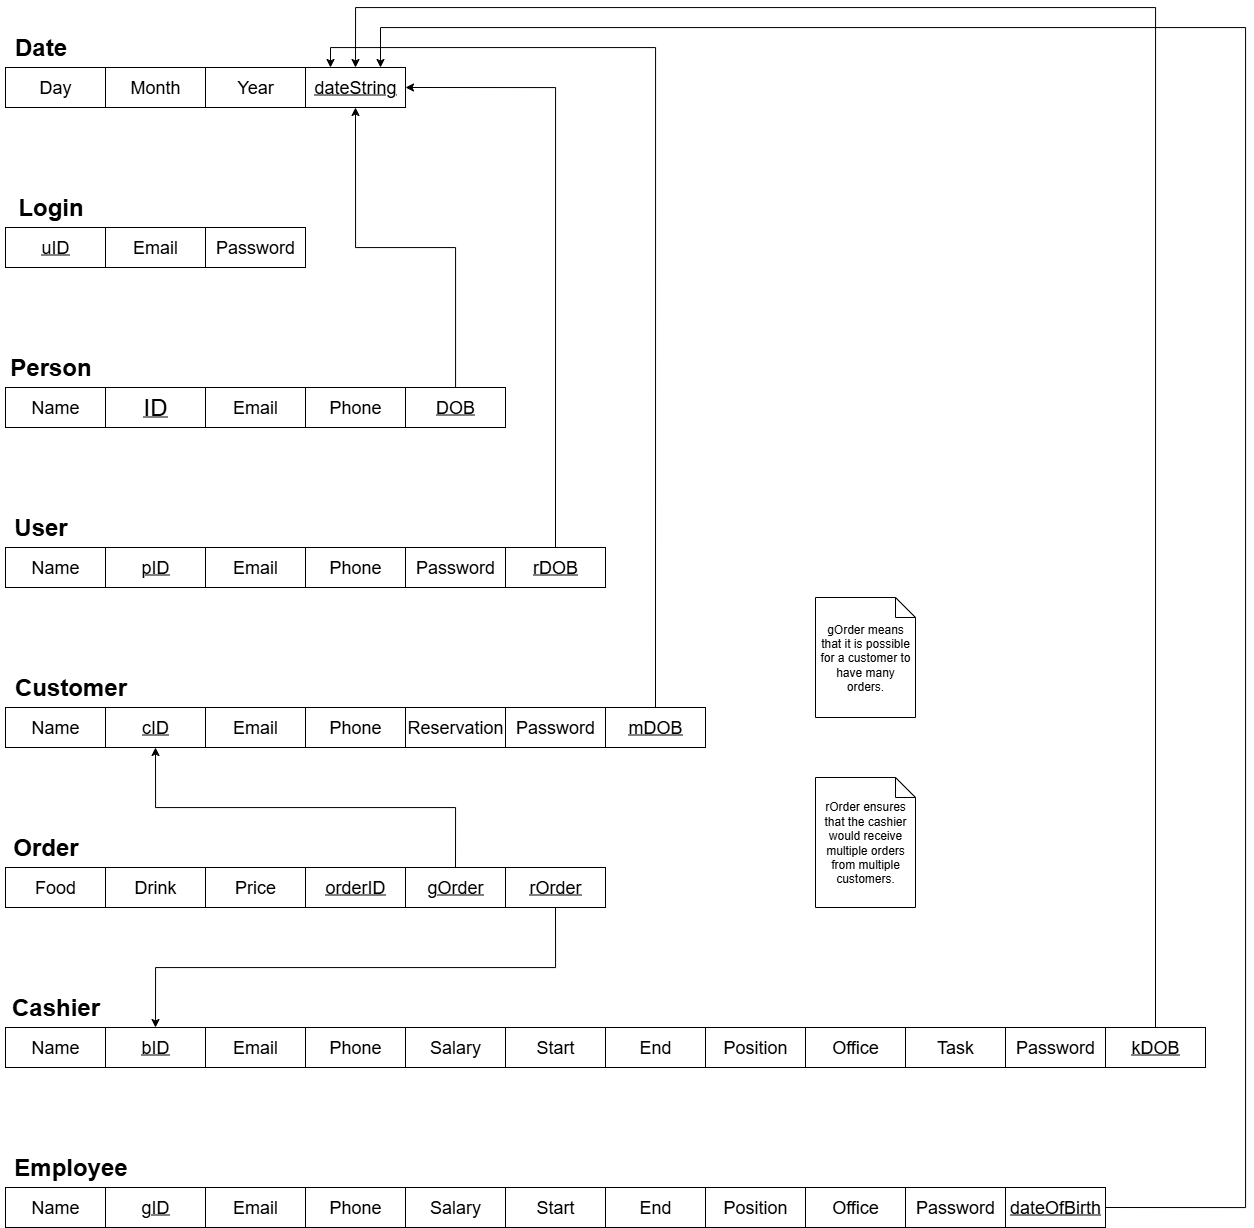

The diagram above was exported from draw.io. Its source (the exported page's mxGraphModel, read from the mxfile embedded in the PNG):
<mxGraphModel dx="1389" dy="829" grid="1" gridSize="10" guides="1" tooltips="1" connect="1" arrows="1" fold="1" page="1" pageScale="1" pageWidth="850" pageHeight="1100" math="0" shadow="0">
  <root>
    <mxCell id="0" />
    <mxCell id="1" parent="0" />
    <mxCell id="n4rjJ3Pf_C7E4eWOb-Z1-1" value="&lt;u&gt;&lt;font style=&quot;font-size: 18px;&quot;&gt;dateString&lt;/font&gt;&lt;/u&gt;" style="whiteSpace=wrap;html=1;align=center;" parent="1" vertex="1">
      <mxGeometry x="340" y="80" width="100" height="40" as="geometry" />
    </mxCell>
    <mxCell id="n4rjJ3Pf_C7E4eWOb-Z1-2" value="&lt;font style=&quot;font-size: 18px;&quot;&gt;Year&lt;/font&gt;" style="whiteSpace=wrap;html=1;align=center;" parent="1" vertex="1">
      <mxGeometry x="240" y="80" width="100" height="40" as="geometry" />
    </mxCell>
    <mxCell id="n4rjJ3Pf_C7E4eWOb-Z1-3" value="&lt;font style=&quot;font-size: 18px;&quot;&gt;Month&lt;/font&gt;" style="whiteSpace=wrap;html=1;align=center;" parent="1" vertex="1">
      <mxGeometry x="140" y="80" width="100" height="40" as="geometry" />
    </mxCell>
    <mxCell id="n4rjJ3Pf_C7E4eWOb-Z1-4" value="&lt;font style=&quot;font-size: 18px;&quot;&gt;Day&lt;/font&gt;" style="whiteSpace=wrap;html=1;align=center;" parent="1" vertex="1">
      <mxGeometry x="40" y="80" width="100" height="40" as="geometry" />
    </mxCell>
    <mxCell id="n4rjJ3Pf_C7E4eWOb-Z1-5" value="&lt;font style=&quot;font-size: 24px;&quot;&gt;&lt;b&gt;Date&lt;/b&gt;&lt;/font&gt;" style="text;html=1;align=center;verticalAlign=middle;resizable=0;points=[];autosize=1;strokeColor=none;fillColor=none;" parent="1" vertex="1">
      <mxGeometry x="35" y="40" width="80" height="40" as="geometry" />
    </mxCell>
    <mxCell id="n4rjJ3Pf_C7E4eWOb-Z1-6" value="&lt;font style=&quot;font-size: 18px;&quot;&gt;Password&lt;/font&gt;" style="whiteSpace=wrap;html=1;align=center;" parent="1" vertex="1">
      <mxGeometry x="240" y="240" width="100" height="40" as="geometry" />
    </mxCell>
    <mxCell id="n4rjJ3Pf_C7E4eWOb-Z1-7" value="&lt;font style=&quot;font-size: 18px;&quot;&gt;Email&lt;/font&gt;" style="whiteSpace=wrap;html=1;align=center;" parent="1" vertex="1">
      <mxGeometry x="140" y="240" width="100" height="40" as="geometry" />
    </mxCell>
    <mxCell id="n4rjJ3Pf_C7E4eWOb-Z1-8" value="&lt;u&gt;&lt;font style=&quot;font-size: 18px;&quot;&gt;uID&lt;/font&gt;&lt;/u&gt;" style="whiteSpace=wrap;html=1;align=center;" parent="1" vertex="1">
      <mxGeometry x="40" y="240" width="100" height="40" as="geometry" />
    </mxCell>
    <mxCell id="n4rjJ3Pf_C7E4eWOb-Z1-9" value="&lt;font style=&quot;font-size: 24px;&quot;&gt;&lt;b&gt;Login&lt;/b&gt;&lt;/font&gt;" style="text;html=1;align=center;verticalAlign=middle;resizable=0;points=[];autosize=1;strokeColor=none;fillColor=none;" parent="1" vertex="1">
      <mxGeometry x="40" y="200" width="90" height="40" as="geometry" />
    </mxCell>
    <mxCell id="n4rjJ3Pf_C7E4eWOb-Z1-15" style="edgeStyle=orthogonalEdgeStyle;rounded=0;orthogonalLoop=1;jettySize=auto;html=1;entryX=0.5;entryY=1;entryDx=0;entryDy=0;" parent="1" source="n4rjJ3Pf_C7E4eWOb-Z1-10" target="n4rjJ3Pf_C7E4eWOb-Z1-1" edge="1">
      <mxGeometry relative="1" as="geometry" />
    </mxCell>
    <mxCell id="n4rjJ3Pf_C7E4eWOb-Z1-10" value="&lt;u&gt;&lt;font style=&quot;font-size: 18px;&quot;&gt;DOB&lt;/font&gt;&lt;/u&gt;" style="whiteSpace=wrap;html=1;align=center;" parent="1" vertex="1">
      <mxGeometry x="440" y="400" width="100" height="40" as="geometry" />
    </mxCell>
    <mxCell id="n4rjJ3Pf_C7E4eWOb-Z1-11" value="&lt;font style=&quot;font-size: 18px;&quot;&gt;Phone&lt;/font&gt;" style="whiteSpace=wrap;html=1;align=center;" parent="1" vertex="1">
      <mxGeometry x="340" y="400" width="100" height="40" as="geometry" />
    </mxCell>
    <mxCell id="n4rjJ3Pf_C7E4eWOb-Z1-12" value="&lt;font style=&quot;font-size: 18px;&quot;&gt;Email&lt;/font&gt;" style="whiteSpace=wrap;html=1;align=center;" parent="1" vertex="1">
      <mxGeometry x="240" y="400" width="100" height="40" as="geometry" />
    </mxCell>
    <mxCell id="n4rjJ3Pf_C7E4eWOb-Z1-13" value="&lt;u&gt;&lt;font style=&quot;font-size: 24px;&quot;&gt;ID&lt;/font&gt;&lt;/u&gt;" style="whiteSpace=wrap;html=1;align=center;" parent="1" vertex="1">
      <mxGeometry x="140" y="400" width="100" height="40" as="geometry" />
    </mxCell>
    <mxCell id="n4rjJ3Pf_C7E4eWOb-Z1-14" value="&lt;font style=&quot;font-size: 18px;&quot;&gt;Name&lt;/font&gt;" style="whiteSpace=wrap;html=1;align=center;" parent="1" vertex="1">
      <mxGeometry x="40" y="400" width="100" height="40" as="geometry" />
    </mxCell>
    <mxCell id="n4rjJ3Pf_C7E4eWOb-Z1-16" value="&lt;font style=&quot;font-size: 24px;&quot;&gt;&lt;b&gt;Person&lt;/b&gt;&lt;/font&gt;" style="text;html=1;align=center;verticalAlign=middle;resizable=0;points=[];autosize=1;strokeColor=none;fillColor=none;" parent="1" vertex="1">
      <mxGeometry x="35" y="360" width="100" height="40" as="geometry" />
    </mxCell>
    <mxCell id="ZoTzS2P8PB_xGe9-_oFc-2" style="edgeStyle=orthogonalEdgeStyle;rounded=0;orthogonalLoop=1;jettySize=auto;html=1;entryX=1;entryY=0.5;entryDx=0;entryDy=0;exitX=0.5;exitY=0;exitDx=0;exitDy=0;" parent="1" source="n4rjJ3Pf_C7E4eWOb-Z1-17" target="n4rjJ3Pf_C7E4eWOb-Z1-1" edge="1">
      <mxGeometry relative="1" as="geometry" />
    </mxCell>
    <mxCell id="n4rjJ3Pf_C7E4eWOb-Z1-17" value="&lt;u&gt;&lt;font style=&quot;font-size: 18px;&quot;&gt;rDOB&lt;/font&gt;&lt;/u&gt;" style="whiteSpace=wrap;html=1;align=center;" parent="1" vertex="1">
      <mxGeometry x="540" y="560" width="100" height="40" as="geometry" />
    </mxCell>
    <mxCell id="n4rjJ3Pf_C7E4eWOb-Z1-18" value="&lt;font style=&quot;font-size: 18px;&quot;&gt;Password&lt;/font&gt;" style="whiteSpace=wrap;html=1;align=center;" parent="1" vertex="1">
      <mxGeometry x="440" y="560" width="100" height="40" as="geometry" />
    </mxCell>
    <mxCell id="n4rjJ3Pf_C7E4eWOb-Z1-19" value="&lt;font style=&quot;font-size: 18px;&quot;&gt;Phone&lt;/font&gt;" style="whiteSpace=wrap;html=1;align=center;" parent="1" vertex="1">
      <mxGeometry x="340" y="560" width="100" height="40" as="geometry" />
    </mxCell>
    <mxCell id="n4rjJ3Pf_C7E4eWOb-Z1-20" value="&lt;font style=&quot;font-size: 18px;&quot;&gt;Email&lt;/font&gt;" style="whiteSpace=wrap;html=1;align=center;" parent="1" vertex="1">
      <mxGeometry x="240" y="560" width="100" height="40" as="geometry" />
    </mxCell>
    <mxCell id="n4rjJ3Pf_C7E4eWOb-Z1-21" value="&lt;u&gt;&lt;font style=&quot;font-size: 18px;&quot;&gt;pID&lt;/font&gt;&lt;/u&gt;" style="whiteSpace=wrap;html=1;align=center;" parent="1" vertex="1">
      <mxGeometry x="140" y="560" width="100" height="40" as="geometry" />
    </mxCell>
    <mxCell id="n4rjJ3Pf_C7E4eWOb-Z1-22" value="&lt;font style=&quot;font-size: 18px;&quot;&gt;Name&lt;/font&gt;" style="whiteSpace=wrap;html=1;align=center;" parent="1" vertex="1">
      <mxGeometry x="40" y="560" width="100" height="40" as="geometry" />
    </mxCell>
    <mxCell id="ZoTzS2P8PB_xGe9-_oFc-3" value="&lt;font style=&quot;font-size: 24px;&quot;&gt;&lt;b&gt;User&lt;/b&gt;&lt;/font&gt;" style="text;html=1;align=center;verticalAlign=middle;resizable=0;points=[];autosize=1;strokeColor=none;fillColor=none;" parent="1" vertex="1">
      <mxGeometry x="35" y="520" width="80" height="40" as="geometry" />
    </mxCell>
    <mxCell id="3fIrVGfKVOPe9dtca3-1-11" style="edgeStyle=orthogonalEdgeStyle;rounded=0;orthogonalLoop=1;jettySize=auto;html=1;entryX=0.25;entryY=0;entryDx=0;entryDy=0;exitX=0.5;exitY=0;exitDx=0;exitDy=0;" edge="1" parent="1" source="ZoTzS2P8PB_xGe9-_oFc-13" target="n4rjJ3Pf_C7E4eWOb-Z1-1">
      <mxGeometry relative="1" as="geometry" />
    </mxCell>
    <mxCell id="ZoTzS2P8PB_xGe9-_oFc-13" value="&lt;u&gt;&lt;font style=&quot;font-size: 18px;&quot;&gt;mDOB&lt;/font&gt;&lt;/u&gt;" style="whiteSpace=wrap;html=1;align=center;" parent="1" vertex="1">
      <mxGeometry x="640" y="720" width="100" height="40" as="geometry" />
    </mxCell>
    <mxCell id="ZoTzS2P8PB_xGe9-_oFc-14" value="&lt;font style=&quot;font-size: 18px;&quot;&gt;Reservation&lt;/font&gt;" style="whiteSpace=wrap;html=1;align=center;" parent="1" vertex="1">
      <mxGeometry x="440" y="720" width="100" height="40" as="geometry" />
    </mxCell>
    <mxCell id="ZoTzS2P8PB_xGe9-_oFc-15" value="&lt;font style=&quot;font-size: 18px;&quot;&gt;Phone&lt;/font&gt;" style="whiteSpace=wrap;html=1;align=center;" parent="1" vertex="1">
      <mxGeometry x="340" y="720" width="100" height="40" as="geometry" />
    </mxCell>
    <mxCell id="ZoTzS2P8PB_xGe9-_oFc-16" value="&lt;font style=&quot;font-size: 18px;&quot;&gt;Email&lt;/font&gt;" style="whiteSpace=wrap;html=1;align=center;" parent="1" vertex="1">
      <mxGeometry x="240" y="720" width="100" height="40" as="geometry" />
    </mxCell>
    <mxCell id="ZoTzS2P8PB_xGe9-_oFc-17" value="&lt;u&gt;&lt;font style=&quot;font-size: 18px;&quot;&gt;cID&lt;/font&gt;&lt;/u&gt;" style="whiteSpace=wrap;html=1;align=center;" parent="1" vertex="1">
      <mxGeometry x="140" y="720" width="100" height="40" as="geometry" />
    </mxCell>
    <mxCell id="ZoTzS2P8PB_xGe9-_oFc-18" value="&lt;font style=&quot;font-size: 18px;&quot;&gt;Name&lt;/font&gt;" style="whiteSpace=wrap;html=1;align=center;" parent="1" vertex="1">
      <mxGeometry x="40" y="720" width="100" height="40" as="geometry" />
    </mxCell>
    <mxCell id="ZoTzS2P8PB_xGe9-_oFc-20" value="&lt;font style=&quot;font-size: 24px;&quot;&gt;&lt;b&gt;Customer&lt;/b&gt;&lt;/font&gt;" style="text;html=1;align=center;verticalAlign=middle;resizable=0;points=[];autosize=1;strokeColor=none;fillColor=none;" parent="1" vertex="1">
      <mxGeometry x="35" y="680" width="140" height="40" as="geometry" />
    </mxCell>
    <mxCell id="ZoTzS2P8PB_xGe9-_oFc-31" style="edgeStyle=orthogonalEdgeStyle;rounded=0;orthogonalLoop=1;jettySize=auto;html=1;entryX=0.75;entryY=0;entryDx=0;entryDy=0;exitX=1;exitY=0.5;exitDx=0;exitDy=0;" parent="1" source="ZoTzS2P8PB_xGe9-_oFc-21" target="n4rjJ3Pf_C7E4eWOb-Z1-1" edge="1">
      <mxGeometry relative="1" as="geometry">
        <Array as="points">
          <mxPoint x="1280" y="1220" />
          <mxPoint x="1280" y="40" />
          <mxPoint x="415" y="40" />
        </Array>
        <mxPoint x="990" y="980" as="sourcePoint" />
      </mxGeometry>
    </mxCell>
    <mxCell id="ZoTzS2P8PB_xGe9-_oFc-21" value="&lt;u&gt;&lt;font style=&quot;font-size: 18px;&quot;&gt;dateOfBirth&lt;/font&gt;&lt;/u&gt;" style="whiteSpace=wrap;html=1;align=center;" parent="1" vertex="1">
      <mxGeometry x="1040" y="1200" width="100" height="40" as="geometry" />
    </mxCell>
    <mxCell id="ZoTzS2P8PB_xGe9-_oFc-22" value="&lt;font style=&quot;font-size: 18px;&quot;&gt;Office&lt;/font&gt;" style="whiteSpace=wrap;html=1;align=center;" parent="1" vertex="1">
      <mxGeometry x="840" y="1200" width="100" height="40" as="geometry" />
    </mxCell>
    <mxCell id="ZoTzS2P8PB_xGe9-_oFc-23" value="&lt;font style=&quot;font-size: 18px;&quot;&gt;Position&lt;/font&gt;" style="whiteSpace=wrap;html=1;align=center;" parent="1" vertex="1">
      <mxGeometry x="740" y="1200" width="100" height="40" as="geometry" />
    </mxCell>
    <mxCell id="ZoTzS2P8PB_xGe9-_oFc-24" value="&lt;font style=&quot;font-size: 18px;&quot;&gt;End&lt;/font&gt;" style="whiteSpace=wrap;html=1;align=center;" parent="1" vertex="1">
      <mxGeometry x="640" y="1200" width="100" height="40" as="geometry" />
    </mxCell>
    <mxCell id="ZoTzS2P8PB_xGe9-_oFc-25" value="&lt;font style=&quot;font-size: 18px;&quot;&gt;Start&lt;/font&gt;" style="whiteSpace=wrap;html=1;align=center;" parent="1" vertex="1">
      <mxGeometry x="540" y="1200" width="100" height="40" as="geometry" />
    </mxCell>
    <mxCell id="ZoTzS2P8PB_xGe9-_oFc-26" value="&lt;font style=&quot;font-size: 18px;&quot;&gt;Salary&lt;/font&gt;" style="whiteSpace=wrap;html=1;align=center;" parent="1" vertex="1">
      <mxGeometry x="440" y="1200" width="100" height="40" as="geometry" />
    </mxCell>
    <mxCell id="ZoTzS2P8PB_xGe9-_oFc-27" value="&lt;font style=&quot;font-size: 18px;&quot;&gt;Phone&lt;/font&gt;" style="whiteSpace=wrap;html=1;align=center;" parent="1" vertex="1">
      <mxGeometry x="340" y="1200" width="100" height="40" as="geometry" />
    </mxCell>
    <mxCell id="ZoTzS2P8PB_xGe9-_oFc-28" value="&lt;font style=&quot;font-size: 18px;&quot;&gt;Email&lt;/font&gt;" style="whiteSpace=wrap;html=1;align=center;" parent="1" vertex="1">
      <mxGeometry x="240" y="1200" width="100" height="40" as="geometry" />
    </mxCell>
    <mxCell id="ZoTzS2P8PB_xGe9-_oFc-29" value="&lt;u&gt;&lt;font style=&quot;font-size: 18px;&quot;&gt;gID&lt;/font&gt;&lt;/u&gt;" style="whiteSpace=wrap;html=1;align=center;" parent="1" vertex="1">
      <mxGeometry x="140" y="1200" width="100" height="40" as="geometry" />
    </mxCell>
    <mxCell id="ZoTzS2P8PB_xGe9-_oFc-30" value="&lt;font style=&quot;font-size: 18px;&quot;&gt;Name&lt;/font&gt;" style="whiteSpace=wrap;html=1;align=center;" parent="1" vertex="1">
      <mxGeometry x="40" y="1200" width="100" height="40" as="geometry" />
    </mxCell>
    <mxCell id="ZoTzS2P8PB_xGe9-_oFc-32" value="&lt;font style=&quot;font-size: 24px;&quot;&gt;&lt;b&gt;Employee&lt;/b&gt;&lt;/font&gt;" style="text;html=1;align=center;verticalAlign=middle;resizable=0;points=[];autosize=1;strokeColor=none;fillColor=none;" parent="1" vertex="1">
      <mxGeometry x="35" y="1160" width="140" height="40" as="geometry" />
    </mxCell>
    <mxCell id="3fIrVGfKVOPe9dtca3-1-10" value="&lt;font style=&quot;font-size: 18px;&quot;&gt;Password&lt;/font&gt;" style="whiteSpace=wrap;html=1;align=center;" vertex="1" parent="1">
      <mxGeometry x="540" y="720" width="100" height="40" as="geometry" />
    </mxCell>
    <mxCell id="3fIrVGfKVOPe9dtca3-1-23" style="edgeStyle=orthogonalEdgeStyle;rounded=0;orthogonalLoop=1;jettySize=auto;html=1;exitX=0.5;exitY=0;exitDx=0;exitDy=0;entryX=0.5;entryY=0;entryDx=0;entryDy=0;" edge="1" parent="1" source="3fIrVGfKVOPe9dtca3-1-12" target="n4rjJ3Pf_C7E4eWOb-Z1-1">
      <mxGeometry relative="1" as="geometry">
        <mxPoint x="1190" y="930" as="sourcePoint" />
        <mxPoint x="400" y="50" as="targetPoint" />
        <Array as="points">
          <mxPoint x="1190" y="20" />
          <mxPoint x="390" y="20" />
        </Array>
      </mxGeometry>
    </mxCell>
    <mxCell id="3fIrVGfKVOPe9dtca3-1-12" value="&lt;u&gt;&lt;font style=&quot;font-size: 18px;&quot;&gt;kDOB&lt;/font&gt;&lt;/u&gt;" style="whiteSpace=wrap;html=1;align=center;" vertex="1" parent="1">
      <mxGeometry x="1140" y="1040" width="100" height="40" as="geometry" />
    </mxCell>
    <mxCell id="3fIrVGfKVOPe9dtca3-1-13" value="&lt;font style=&quot;font-size: 18px;&quot;&gt;Task&lt;/font&gt;" style="whiteSpace=wrap;html=1;align=center;" vertex="1" parent="1">
      <mxGeometry x="940" y="1040" width="100" height="40" as="geometry" />
    </mxCell>
    <mxCell id="3fIrVGfKVOPe9dtca3-1-14" value="&lt;font style=&quot;font-size: 18px;&quot;&gt;Office&lt;/font&gt;" style="whiteSpace=wrap;html=1;align=center;" vertex="1" parent="1">
      <mxGeometry x="840" y="1040" width="100" height="40" as="geometry" />
    </mxCell>
    <mxCell id="3fIrVGfKVOPe9dtca3-1-15" value="&lt;font style=&quot;font-size: 18px;&quot;&gt;Position&lt;/font&gt;" style="whiteSpace=wrap;html=1;align=center;" vertex="1" parent="1">
      <mxGeometry x="740" y="1040" width="100" height="40" as="geometry" />
    </mxCell>
    <mxCell id="3fIrVGfKVOPe9dtca3-1-16" value="&lt;font style=&quot;font-size: 18px;&quot;&gt;End&lt;/font&gt;" style="whiteSpace=wrap;html=1;align=center;" vertex="1" parent="1">
      <mxGeometry x="640" y="1040" width="100" height="40" as="geometry" />
    </mxCell>
    <mxCell id="3fIrVGfKVOPe9dtca3-1-17" value="&lt;font style=&quot;font-size: 18px;&quot;&gt;Start&lt;/font&gt;" style="whiteSpace=wrap;html=1;align=center;" vertex="1" parent="1">
      <mxGeometry x="540" y="1040" width="100" height="40" as="geometry" />
    </mxCell>
    <mxCell id="3fIrVGfKVOPe9dtca3-1-18" value="&lt;font style=&quot;font-size: 18px;&quot;&gt;Salary&lt;/font&gt;" style="whiteSpace=wrap;html=1;align=center;" vertex="1" parent="1">
      <mxGeometry x="440" y="1040" width="100" height="40" as="geometry" />
    </mxCell>
    <mxCell id="3fIrVGfKVOPe9dtca3-1-19" value="&lt;font style=&quot;font-size: 18px;&quot;&gt;Phone&lt;/font&gt;" style="whiteSpace=wrap;html=1;align=center;" vertex="1" parent="1">
      <mxGeometry x="340" y="1040" width="100" height="40" as="geometry" />
    </mxCell>
    <mxCell id="3fIrVGfKVOPe9dtca3-1-20" value="&lt;font style=&quot;font-size: 18px;&quot;&gt;Email&lt;/font&gt;" style="whiteSpace=wrap;html=1;align=center;" vertex="1" parent="1">
      <mxGeometry x="240" y="1040" width="100" height="40" as="geometry" />
    </mxCell>
    <mxCell id="3fIrVGfKVOPe9dtca3-1-21" value="&lt;u&gt;&lt;font style=&quot;font-size: 18px;&quot;&gt;bID&lt;/font&gt;&lt;/u&gt;" style="whiteSpace=wrap;html=1;align=center;" vertex="1" parent="1">
      <mxGeometry x="140" y="1040" width="100" height="40" as="geometry" />
    </mxCell>
    <mxCell id="3fIrVGfKVOPe9dtca3-1-22" value="&lt;font style=&quot;font-size: 18px;&quot;&gt;Name&lt;/font&gt;" style="whiteSpace=wrap;html=1;align=center;" vertex="1" parent="1">
      <mxGeometry x="40" y="1040" width="100" height="40" as="geometry" />
    </mxCell>
    <mxCell id="3fIrVGfKVOPe9dtca3-1-24" value="&lt;font style=&quot;font-size: 24px;&quot;&gt;&lt;b&gt;Cashier&lt;/b&gt;&lt;/font&gt;" style="text;html=1;align=center;verticalAlign=middle;resizable=0;points=[];autosize=1;strokeColor=none;fillColor=none;" vertex="1" parent="1">
      <mxGeometry x="35" y="1000" width="110" height="40" as="geometry" />
    </mxCell>
    <mxCell id="3fIrVGfKVOPe9dtca3-1-25" value="&lt;u&gt;&lt;font style=&quot;font-size: 18px;&quot;&gt;orderID&lt;/font&gt;&lt;/u&gt;" style="whiteSpace=wrap;html=1;align=center;" vertex="1" parent="1">
      <mxGeometry x="340" y="880" width="100" height="40" as="geometry" />
    </mxCell>
    <mxCell id="3fIrVGfKVOPe9dtca3-1-26" value="&lt;font style=&quot;font-size: 18px;&quot;&gt;Price&lt;/font&gt;" style="whiteSpace=wrap;html=1;align=center;" vertex="1" parent="1">
      <mxGeometry x="240" y="880" width="100" height="40" as="geometry" />
    </mxCell>
    <mxCell id="3fIrVGfKVOPe9dtca3-1-27" value="&lt;font style=&quot;font-size: 18px;&quot;&gt;Drink&lt;/font&gt;" style="whiteSpace=wrap;html=1;align=center;" vertex="1" parent="1">
      <mxGeometry x="140" y="880" width="100" height="40" as="geometry" />
    </mxCell>
    <mxCell id="3fIrVGfKVOPe9dtca3-1-28" value="&lt;font style=&quot;font-size: 18px;&quot;&gt;Food&lt;/font&gt;" style="whiteSpace=wrap;html=1;align=center;" vertex="1" parent="1">
      <mxGeometry x="40" y="880" width="100" height="40" as="geometry" />
    </mxCell>
    <mxCell id="3fIrVGfKVOPe9dtca3-1-33" value="&lt;font style=&quot;font-size: 24px;&quot;&gt;&lt;b&gt;Order&lt;/b&gt;&lt;/font&gt;" style="text;html=1;align=center;verticalAlign=middle;resizable=0;points=[];autosize=1;strokeColor=none;fillColor=none;" vertex="1" parent="1">
      <mxGeometry x="35" y="840" width="90" height="40" as="geometry" />
    </mxCell>
    <mxCell id="3fIrVGfKVOPe9dtca3-1-37" style="edgeStyle=orthogonalEdgeStyle;rounded=0;orthogonalLoop=1;jettySize=auto;html=1;entryX=0.5;entryY=0;entryDx=0;entryDy=0;exitX=0.5;exitY=1;exitDx=0;exitDy=0;" edge="1" parent="1" source="3fIrVGfKVOPe9dtca3-1-34" target="3fIrVGfKVOPe9dtca3-1-21">
      <mxGeometry relative="1" as="geometry" />
    </mxCell>
    <mxCell id="3fIrVGfKVOPe9dtca3-1-34" value="&lt;u&gt;&lt;font style=&quot;font-size: 18px;&quot;&gt;rOrder&lt;/font&gt;&lt;/u&gt;" style="whiteSpace=wrap;html=1;align=center;" vertex="1" parent="1">
      <mxGeometry x="540" y="880" width="100" height="40" as="geometry" />
    </mxCell>
    <mxCell id="3fIrVGfKVOPe9dtca3-1-36" style="edgeStyle=orthogonalEdgeStyle;rounded=0;orthogonalLoop=1;jettySize=auto;html=1;entryX=0.5;entryY=1;entryDx=0;entryDy=0;exitX=0.5;exitY=0;exitDx=0;exitDy=0;" edge="1" parent="1" source="3fIrVGfKVOPe9dtca3-1-35" target="ZoTzS2P8PB_xGe9-_oFc-17">
      <mxGeometry relative="1" as="geometry" />
    </mxCell>
    <mxCell id="3fIrVGfKVOPe9dtca3-1-35" value="&lt;u&gt;&lt;font style=&quot;font-size: 18px;&quot;&gt;gOrder&lt;/font&gt;&lt;/u&gt;" style="whiteSpace=wrap;html=1;align=center;" vertex="1" parent="1">
      <mxGeometry x="440" y="880" width="100" height="40" as="geometry" />
    </mxCell>
    <mxCell id="3fIrVGfKVOPe9dtca3-1-39" value="gOrder means that it is possible for a customer to have many orders." style="shape=note;size=20;whiteSpace=wrap;html=1;" vertex="1" parent="1">
      <mxGeometry x="850" y="610" width="100" height="120" as="geometry" />
    </mxCell>
    <mxCell id="3fIrVGfKVOPe9dtca3-1-40" value="rOrder ensures that the cashier would receive multiple orders from multiple customers." style="shape=note;size=20;whiteSpace=wrap;html=1;" vertex="1" parent="1">
      <mxGeometry x="850" y="790" width="100" height="130" as="geometry" />
    </mxCell>
    <mxCell id="3fIrVGfKVOPe9dtca3-1-41" value="&lt;font style=&quot;font-size: 18px;&quot;&gt;Password&lt;/font&gt;" style="whiteSpace=wrap;html=1;align=center;" vertex="1" parent="1">
      <mxGeometry x="1040" y="1040" width="100" height="40" as="geometry" />
    </mxCell>
    <mxCell id="3fIrVGfKVOPe9dtca3-1-42" value="&lt;font style=&quot;font-size: 18px;&quot;&gt;Password&lt;/font&gt;" style="whiteSpace=wrap;html=1;align=center;" vertex="1" parent="1">
      <mxGeometry x="940" y="1200" width="100" height="40" as="geometry" />
    </mxCell>
  </root>
</mxGraphModel>